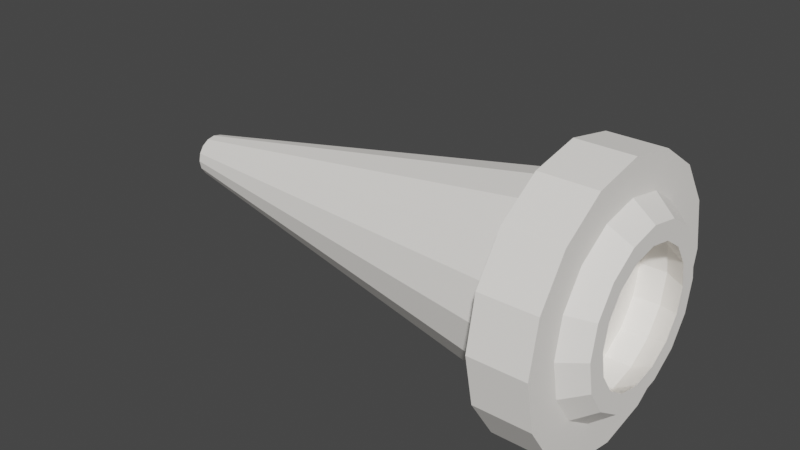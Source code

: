 # Source: FireHose.blend  (saved by Blender 2.92.15; exported with 4.5.12 LTS)
import bpy
from mathutils import Matrix  # noqa: F401  (used for matrix-valued properties, if any)

bpy.ops.wm.read_factory_settings(use_empty=True)
scene = bpy.context.scene
scene.name = 'Scene'

# ---- collections
col_collection = bpy.data.collections.new('Collection'); scene.collection.children.link(col_collection)

# ---- materials (node trees are filled in below, after node groups)
mat_firehose_mat = bpy.data.materials.new('FireHose_Mat')
mat_firehose_mat.use_transparent_shadow = False

# ---- material node trees
mat_firehose_mat.use_nodes = True; mat_firehose_mat.node_tree.nodes.clear()
_N = mat_firehose_mat.node_tree.nodes; _L = mat_firehose_mat.node_tree.links
n0 = _N.new('ShaderNodeBsdfPrincipled'); n0.name = 'Principled BSDF'; n0.location = (10, 300)
n0.distribution = 'GGX'
n0.subsurface_method = 'BURLEY'
n0.inputs[0].default_value = (1.0, 0.9675, 0.9183, 1.0)
n0.inputs[2].default_value = 0.8
n0.inputs[3].default_value = 1.45
n0.inputs[13].default_value = 0.1
n0.inputs[27].default_value = (0.0, 0.0, 0.0, 1.0)
n0.inputs[28].default_value = 1.0
n1 = _N.new('ShaderNodeOutputMaterial'); n1.name = 'Material Output'; n1.location = (300, 300)
_L.new(n0.outputs[0], n1.inputs[0])
n1.is_active_output = True

# ---- world
world_world = bpy.data.worlds.new('World'); scene.world = world_world
world_world.use_nodes = True; world_world.node_tree.nodes.clear()
_N = world_world.node_tree.nodes; _L = world_world.node_tree.links
n0 = _N.new('ShaderNodeOutputWorld'); n0.name = 'World Output'; n0.location = (300, 300)
n1 = _N.new('ShaderNodeBackground'); n1.name = 'Background'; n1.location = (10, 300)
n1.inputs[0].default_value = (0.05088, 0.05088, 0.05088, 1.0)
_L.new(n1.outputs[0], n0.inputs[0])
n0.is_active_output = True
world_world.color = (0.05088, 0.05088, 0.05088)
world_world.use_sun_shadow = False
world_world.sun_shadow_jitter_overblur = 0.0

# ---- meshes
me_cylinder = bpy.data.meshes.new('Cylinder')
me_cylinder.from_pydata([(-1.761e-07, 0.22, -3.876), (-4.023e-08, 0.7793, 1.0), (0.08418, 0.2032, -3.876), (0.2982, 0.72, 1.0), (0.1556, 0.1556, -3.876), (0.5511, 0.5511, 1.0), (0.2032, 0.08418, -3.876), (0.72, 0.2982, 1.0), (0.22, -3.313e-09, -3.876), (0.7793, -4.539e-08, 1.0), (0.2032, -0.08418, -3.876), (0.72, -0.2982, 1.0), (0.1556, -0.1556, -3.876), (0.5511, -0.5511, 1.0), (0.08418, -0.2032, -3.876), (0.2982, -0.72, 1.0), (-1.429e-07, -0.22, -3.876), (1.158e-07, -0.7793, 1.0), (-0.08418, -0.2032, -3.876), (-0.2982, -0.72, 1.0), (-0.1556, -0.1556, -3.876), (-0.5511, -0.5511, 1.0), (-0.2032, -0.08418, -3.876), (-0.72, -0.2982, 1.0), (-0.22, 8.926e-09, -3.876), (-0.7793, -3.162e-09, 1.0), (-0.2032, 0.08418, -3.876), (-0.72, 0.2982, 1.0), (-0.1556, 0.1556, -3.876), (-0.5511, 0.5511, 1.0), (-0.08418, 0.2032, -3.876), (-0.2982, 0.72, 1.0), (0.0, 1.0, 0.4332), (0.3827, 0.9239, 0.4332), (0.7071, 0.7071, 0.4332), (0.9239, 0.3827, 0.4332), (1.0, -4.371e-08, 0.4332), (0.9239, -0.3827, 0.4332), (0.7071, -0.7071, 0.4332), (0.3827, -0.9239, 0.4332), (1.51e-07, -1.0, 0.4332), (-0.3827, -0.9239, 0.4332), (-0.7071, -0.7071, 0.4332), (-0.9239, -0.3827, 0.4332), (-1.0, 1.192e-08, 0.4332), (-0.9239, 0.3827, 0.4332), (-0.7071, 0.7071, 0.4332), (-0.3827, 0.9239, 0.4332), (0.5153, 1.244, 1.0), (6.706e-08, 1.347, 1.0), (6.706e-08, 1.347, 0.4332), (0.9522, 0.9522, 1.0), (1.244, 0.5153, 1.0), (1.347, -3.701e-08, 1.0), (1.244, -0.5153, 1.0), (0.9522, -0.9522, 1.0), (0.5153, -1.244, 1.0), (2.08e-07, -1.347, 1.0), (-0.5153, -1.244, 1.0), (-0.9522, -0.9522, 1.0), (-1.244, -0.5153, 1.0), (-1.347, 3.539e-08, 1.0), (-1.244, 0.5153, 1.0), (-0.9522, 0.9522, 1.0), (-0.5153, 1.244, 1.0), (0.5153, 1.244, 0.4332), (0.9522, 0.9522, 0.4332), (1.244, 0.5153, 0.4332), (1.347, -3.701e-08, 0.4332), (1.244, -0.5153, 0.4332), (0.9522, -0.9522, 0.4332), (0.5153, -1.244, 0.4332), (2.08e-07, -1.347, 0.4332), (-0.5153, -1.244, 0.4332), (-0.9522, -0.9522, 0.4332), (-1.244, -0.5153, 0.4332), (-1.347, 3.539e-08, 0.4332), (-1.244, 0.5153, 0.4332), (-0.9522, 0.9522, 0.4332), (-0.5153, 1.244, 0.4332), (0.3827, 0.9239, 1.0), (0.0, 1.0, 1.0), (0.7071, 0.7071, 1.0), (0.9239, 0.3827, 1.0), (1.0, -4.371e-08, 1.0), (0.9239, -0.3827, 1.0), (0.7071, -0.7071, 1.0), (0.3827, -0.9239, 1.0), (1.51e-07, -1.0, 1.0), (-0.3827, -0.9239, 1.0), (-0.7071, -0.7071, 1.0), (-0.9239, -0.3827, 1.0), (-1.0, 1.192e-08, 1.0), (-0.9239, 0.3827, 1.0), (-0.7071, 0.7071, 1.0), (-0.3827, 0.9239, 1.0), (0.2982, 0.72, 0.7401), (-3.883e-08, 0.7793, 0.7401), (0.5511, 0.5511, 0.7401), (0.72, 0.2982, 0.7401), (0.7793, -4.539e-08, 0.7401), (0.72, -0.2982, 0.7401), (0.5511, -0.5511, 0.7401), (0.2982, -0.72, 0.7401), (1.172e-07, -0.7793, 0.7401), (-0.2982, -0.72, 0.7401), (-0.5511, -0.5511, 0.7401), (-0.72, -0.2982, 0.7401), (-0.7793, -3.162e-09, 0.7401), (-0.72, 0.2982, 0.7401), (-0.5511, 0.5511, 0.7401), (-0.2982, 0.72, 0.7401), (0.3185, 0.7689, 1.213), (8.363e-09, 0.8323, 1.213), (0.5885, 0.5885, 1.213), (0.7689, 0.3185, 1.213), (0.8323, -3.646e-08, 1.213), (0.7689, -0.3185, 1.213), (0.5885, -0.5885, 1.213), (0.3185, -0.7689, 1.213), (1.34e-07, -0.8323, 1.213), (-0.3185, -0.7689, 1.213), (-0.5885, -0.5885, 1.213), (-0.7689, -0.3185, 1.213), (-0.8323, 9.841e-09, 1.213), (-0.7689, 0.3185, 1.213), (-0.5885, 0.5885, 1.213), (-0.3185, 0.7689, 1.213), (0.2482, 0.5992, 1.213), (-2.512e-08, 0.6486, 1.213), (0.4586, 0.4586, 1.213), (0.5992, 0.2482, 1.213), (0.6486, -3.786e-08, 1.213), (0.5992, -0.2482, 1.213), (0.4586, -0.4586, 1.213), (0.2482, -0.5992, 1.213), (1.047e-07, -0.6486, 1.213), (-0.2482, -0.5992, 1.213), (-0.4586, -0.4586, 1.213), (-0.5992, -0.2482, 1.213), (-0.6486, -2.715e-09, 1.213), (-0.5992, 0.2482, 1.213), (-0.4586, 0.4586, 1.213), (-0.2482, 0.5992, 1.213)], [], [(37, 36, 68, 69), (38, 37, 69, 70), (95, 81, 49, 64), (86, 87, 56, 55), (39, 38, 70, 71), (90, 91, 60, 59), (80, 82, 51, 48), (40, 39, 71, 72), (41, 40, 72, 73), (94, 95, 64, 63), (85, 86, 55, 54), (42, 41, 73, 74), (89, 90, 59, 58), (43, 42, 74, 75), (5, 3, 96, 98), (81, 80, 48, 49), (44, 43, 75, 76), (0, 2, 4, 6, 8, 10, 12, 14, 16, 18, 20, 22, 24, 26, 28, 30), (30, 47, 32, 0), (28, 46, 47, 30), (26, 45, 46, 28), (24, 44, 45, 26), (22, 43, 44, 24), (20, 42, 43, 22), (18, 41, 42, 20), (16, 40, 41, 18), (14, 39, 40, 16), (12, 38, 39, 14), (10, 37, 38, 12), (8, 36, 37, 10), (6, 35, 36, 8), (4, 34, 35, 6), (2, 33, 34, 4), (0, 32, 33, 2), (50, 49, 48, 65), (65, 48, 51, 66), (66, 51, 52, 67), (67, 52, 53, 68), (68, 53, 54, 69), (69, 54, 55, 70), (70, 55, 56, 71), (71, 56, 57, 72), (72, 57, 58, 73), (73, 58, 59, 74), (74, 59, 60, 75), (75, 60, 61, 76), (76, 61, 62, 77), (77, 62, 63, 78), (78, 63, 64, 79), (79, 64, 49, 50), (82, 83, 52, 51), (91, 92, 61, 60), (36, 35, 67, 68), (87, 88, 57, 56), (35, 34, 66, 67), (32, 47, 79, 50), (34, 33, 65, 66), (83, 84, 53, 52), (92, 93, 62, 61), (47, 46, 78, 79), (33, 32, 50, 65), (46, 45, 77, 78), (88, 89, 58, 57), (45, 44, 76, 77), (84, 85, 54, 53), (93, 94, 63, 62), (9, 11, 133, 132), (7, 9, 132, 131), (89, 88, 120, 121), (5, 7, 131, 130), (31, 1, 129, 143), (93, 92, 124, 125), (3, 5, 130, 128), (84, 83, 115, 116), (29, 31, 143, 142), (1, 3, 128, 129), (88, 87, 119, 120), (27, 29, 142, 141), (25, 27, 141, 140), (92, 91, 123, 124), (83, 82, 114, 115), (23, 25, 140, 139), (96, 97, 111, 110, 109, 108, 107, 106, 105, 104, 103, 102, 101, 100, 99, 98), (21, 19, 105, 106), (7, 5, 98, 99), (23, 21, 106, 107), (9, 7, 99, 100), (25, 23, 107, 108), (11, 9, 100, 101), (27, 25, 108, 109), (13, 11, 101, 102), (29, 27, 109, 110), (15, 13, 102, 103), (31, 29, 110, 111), (17, 15, 103, 104), (3, 1, 97, 96), (1, 31, 111, 97), (19, 17, 104, 105), (129, 128, 112, 113), (128, 130, 114, 112), (130, 131, 115, 114), (131, 132, 116, 115), (132, 133, 117, 116), (133, 134, 118, 117), (134, 135, 119, 118), (135, 136, 120, 119), (136, 137, 121, 120), (137, 138, 122, 121), (138, 139, 123, 122), (139, 140, 124, 123), (140, 141, 125, 124), (141, 142, 126, 125), (142, 143, 127, 126), (143, 129, 113, 127), (85, 84, 116, 117), (94, 93, 125, 126), (80, 81, 113, 112), (11, 13, 134, 133), (90, 89, 121, 122), (13, 15, 135, 134), (15, 17, 136, 135), (86, 85, 117, 118), (95, 94, 126, 127), (17, 19, 137, 136), (82, 80, 112, 114), (91, 90, 122, 123), (19, 21, 138, 137), (21, 23, 139, 138), (87, 86, 118, 119), (81, 95, 127, 113)])
_uv = me_cylinder.uv_layers.new(name='UVMap')
_uv.uv.foreach_set('vector', [0.6875, 0.8583, 0.75, 0.8583, 0.75, 0.8583, 0.6875, 0.8583, 0.625, 0.8583, 0.6875, 0.8583, 0.6875, 0.8583, 0.625, 0.8583, 0.1582, 0.4717, 0.25, 0.49, 0.25, 0.49, 0.1582, 0.4717, 0.4197, 0.08029, 0.3418, 0.02827, 0.3418, 0.02827, 0.4197, 0.08029, 0.5625, 0.8583, 0.625, 0.8583, 0.625, 0.8583, 0.5625, 0.8583, 0.08029, 0.08029, 0.02827, 0.1582, 0.02827, 0.1582, 0.08029, 0.08029, 0.3418, 0.4717, 0.4197, 0.4197, 0.4197, 0.4197, 0.3418, 0.4717, 0.5, 0.8583, 0.5625, 0.8583, 0.5625, 0.8583, 0.5, 0.8583, 0.4375, 0.8583, 0.5, 0.8583, 0.5, 0.8583, 0.4375, 0.8583, 0.08029, 0.4197, 0.1582, 0.4717, 0.1582, 0.4717, 0.08029, 0.4197, 0.4717, 0.1582, 0.4197, 0.08029, 0.4197, 0.08029, 0.4717, 0.1582, 0.375, 0.8583, 0.4375, 0.8583, 0.4375, 0.8583, 0.375, 0.8583, 0.1582, 0.02827, 0.08029, 0.08029, 0.08029, 0.08029, 0.1582, 0.02827, 0.3125, 0.8583, 0.375, 0.8583, 0.375, 0.8583, 0.3125, 0.8583, 0.3823, 0.3823, 0.3216, 0.4228, 0.3216, 0.4228, 0.3823, 0.3823, 0.25, 0.49, 0.3418, 0.4717, 0.3418, 0.4717, 0.25, 0.49, 0.25, 0.8583, 0.3125, 0.8583, 0.3125, 0.8583, 0.25, 0.8583, 0.75, 0.49, 0.8418, 0.4717, 0.9197, 0.4197, 0.9717, 0.3418, 0.99, 0.25, 0.9717, 0.1582, 0.9197, 0.08029, 0.8418, 0.02827, 0.75, 0.01, 0.6582, 0.02827, 0.5803, 0.08029, 0.5283, 0.1582, 0.51, 0.25, 0.5283, 0.3418, 0.5803, 0.4197, 0.6582, 0.4717, 0.0625, 0.5, 0.0625, 0.8583, 0.0, 0.8583, 0.0, 0.5, 0.125, 0.5, 0.125, 0.8583, 0.0625, 0.8583, 0.0625, 0.5, 0.1875, 0.5, 0.1875, 0.8583, 0.125, 0.8583, 0.125, 0.5, 0.25, 0.5, 0.25, 0.8583, 0.1875, 0.8583, 0.1875, 0.5, 0.3125, 0.5, 0.3125, 0.8583, 0.25, 0.8583, 0.25, 0.5, 0.375, 0.5, 0.375, 0.8583, 0.3125, 0.8583, 0.3125, 0.5, 0.4375, 0.5, 0.4375, 0.8583, 0.375, 0.8583, 0.375, 0.5, 0.5, 0.5, 0.5, 0.8583, 0.4375, 0.8583, 0.4375, 0.5, 0.5625, 0.5, 0.5625, 0.8583, 0.5, 0.8583, 0.5, 0.5, 0.625, 0.5, 0.625, 0.8583, 0.5625, 0.8583, 0.5625, 0.5, 0.6875, 0.5, 0.6875, 0.8583, 0.625, 0.8583, 0.625, 0.5, 0.75, 0.5, 0.75, 0.8583, 0.6875, 0.8583, 0.6875, 0.5, 0.8125, 0.5, 0.8125, 0.8583, 0.75, 0.8583, 0.75, 0.5, 0.875, 0.5, 0.875, 0.8583, 0.8125, 0.8583, 0.8125, 0.5, 0.9375, 0.5, 0.9375, 0.8583, 0.875, 0.8583, 0.875, 0.5, 1.0, 0.5, 1.0, 0.8583, 0.9375, 0.8583, 0.9375, 0.5, 1.0, 0.8583, 1.0, 1.0, 0.9375, 1.0, 0.9375, 0.8583, 0.9375, 0.8583, 0.9375, 1.0, 0.875, 1.0, 0.875, 0.8583, 0.875, 0.8583, 0.875, 1.0, 0.8125, 1.0, 0.8125, 0.8583, 0.8125, 0.8583, 0.8125, 1.0, 0.75, 1.0, 0.75, 0.8583, 0.75, 0.8583, 0.75, 1.0, 0.6875, 1.0, 0.6875, 0.8583, 0.6875, 0.8583, 0.6875, 1.0, 0.625, 1.0, 0.625, 0.8583, 0.625, 0.8583, 0.625, 1.0, 0.5625, 1.0, 0.5625, 0.8583, 0.5625, 0.8583, 0.5625, 1.0, 0.5, 1.0, 0.5, 0.8583, 0.5, 0.8583, 0.5, 1.0, 0.4375, 1.0, 0.4375, 0.8583, 0.4375, 0.8583, 0.4375, 1.0, 0.375, 1.0, 0.375, 0.8583, 0.375, 0.8583, 0.375, 1.0, 0.3125, 1.0, 0.3125, 0.8583, 0.3125, 0.8583, 0.3125, 1.0, 0.25, 1.0, 0.25, 0.8583, 0.25, 0.8583, 0.25, 1.0, 0.1875, 1.0, 0.1875, 0.8583, 0.1875, 0.8583, 0.1875, 1.0, 0.125, 1.0, 0.125, 0.8583, 0.125, 0.8583, 0.125, 1.0, 0.0625, 1.0, 0.0625, 0.8583, 0.0625, 0.8583, 0.0625, 1.0, 0.0, 1.0, 0.0, 0.8583, 0.4197, 0.4197, 0.4717, 0.3418, 0.4717, 0.3418, 0.4197, 0.4197, 0.02827, 0.1582, 0.01, 0.25, 0.01, 0.25, 0.02827, 0.1582, 0.75, 0.8583, 0.8125, 0.8583, 0.8125, 0.8583, 0.75, 0.8583, 0.3418, 0.02827, 0.25, 0.01, 0.25, 0.01, 0.3418, 0.02827, 0.8125, 0.8583, 0.875, 0.8583, 0.875, 0.8583, 0.8125, 0.8583, 0.0, 0.8583, 0.0625, 0.8583, 0.0625, 0.8583, 0.0, 0.8583, 0.875, 0.8583, 0.9375, 0.8583, 0.9375, 0.8583, 0.875, 0.8583, 0.4717, 0.3418, 0.49, 0.25, 0.49, 0.25, 0.4717, 0.3418, 0.01, 0.25, 0.02827, 0.3418, 0.02827, 0.3418, 0.01, 0.25, 0.0625, 0.8583, 0.125, 0.8583, 0.125, 0.8583, 0.0625, 0.8583, 0.9375, 0.8583, 1.0, 0.8583, 1.0, 0.8583, 0.9375, 0.8583, 0.125, 0.8583, 0.1875, 0.8583, 0.1875, 0.8583, 0.125, 0.8583, 0.25, 0.01, 0.1582, 0.02827, 0.1582, 0.02827, 0.25, 0.01, 0.1875, 0.8583, 0.25, 0.8583, 0.25, 0.8583, 0.1875, 0.8583, 0.49, 0.25, 0.4717, 0.1582, 0.4717, 0.1582, 0.49, 0.25, 0.02827, 0.3418, 0.08029, 0.4197, 0.08029, 0.4197, 0.02827, 0.3418, 0.437, 0.25, 0.4228, 0.1784, 0.4228, 0.1784, 0.437, 0.25, 0.4228, 0.3216, 0.437, 0.25, 0.437, 0.25, 0.4228, 0.3216, 0.1582, 0.02827, 0.25, 0.01, 0.25, 0.01, 0.1582, 0.02827, 0.3823, 0.3823, 0.4228, 0.3216, 0.4228, 0.3216, 0.3823, 0.3823, 0.1784, 0.4228, 0.25, 0.437, 0.25, 0.437, 0.1784, 0.4228, 0.02827, 0.3418, 0.01, 0.25, 0.01, 0.25, 0.02827, 0.3418, 0.3216, 0.4228, 0.3823, 0.3823, 0.3823, 0.3823, 0.3216, 0.4228, 0.49, 0.25, 0.4717, 0.3418, 0.4717, 0.3418, 0.49, 0.25, 0.1177, 0.3823, 0.1784, 0.4228, 0.1784, 0.4228, 0.1177, 0.3823, 0.25, 0.437, 0.3216, 0.4228, 0.3216, 0.4228, 0.25, 0.437, 0.25, 0.01, 0.3418, 0.02827, 0.3418, 0.02827, 0.25, 0.01, 0.0772, 0.3216, 0.1177, 0.3823, 0.1177, 0.3823, 0.0772, 0.3216, 0.06296, 0.25, 0.0772, 0.3216, 0.0772, 0.3216, 0.06296, 0.25, 0.01, 0.25, 0.02827, 0.1582, 0.02827, 0.1582, 0.01, 0.25, 0.4717, 0.3418, 0.4197, 0.4197, 0.4197, 0.4197, 0.4717, 0.3418, 0.0772, 0.1784, 0.06296, 0.25, 0.06296, 0.25, 0.0772, 0.1784, 0.3216, 0.4228, 0.25, 0.437, 0.1784, 0.4228, 0.1177, 0.3823, 0.0772, 0.3216, 0.06296, 0.25, 0.0772, 0.1784, 0.1177, 0.1177, 0.1784, 0.0772, 0.25, 0.06296, 0.3216, 0.0772, 0.3823, 0.1177, 0.4228, 0.1784, 0.437, 0.25, 0.4228, 0.3216, 0.3823, 0.3823, 0.1177, 0.1177, 0.1784, 0.0772, 0.1784, 0.0772, 0.1177, 0.1177, 0.4228, 0.3216, 0.3823, 0.3823, 0.3823, 0.3823, 0.4228, 0.3216, 0.0772, 0.1784, 0.1177, 0.1177, 0.1177, 0.1177, 0.0772, 0.1784, 0.437, 0.25, 0.4228, 0.3216, 0.4228, 0.3216, 0.437, 0.25, 0.06296, 0.25, 0.0772, 0.1784, 0.0772, 0.1784, 0.06296, 0.25, 0.4228, 0.1784, 0.437, 0.25, 0.437, 0.25, 0.4228, 0.1784, 0.0772, 0.3216, 0.06296, 0.25, 0.06296, 0.25, 0.0772, 0.3216, 0.3823, 0.1177, 0.4228, 0.1784, 0.4228, 0.1784, 0.3823, 0.1177, 0.1177, 0.3823, 0.0772, 0.3216, 0.0772, 0.3216, 0.1177, 0.3823, 0.3216, 0.0772, 0.3823, 0.1177, 0.3823, 0.1177, 0.3216, 0.0772, 0.1784, 0.4228, 0.1177, 0.3823, 0.1177, 0.3823, 0.1784, 0.4228, 0.25, 0.06296, 0.3216, 0.0772, 0.3216, 0.0772, 0.25, 0.06296, 0.3216, 0.4228, 0.25, 0.437, 0.25, 0.437, 0.3216, 0.4228, 0.25, 0.437, 0.1784, 0.4228, 0.1784, 0.4228, 0.25, 0.437, 0.1784, 0.0772, 0.25, 0.06296, 0.25, 0.06296, 0.1784, 0.0772, 0.25, 0.437, 0.3216, 0.4228, 0.3418, 0.4717, 0.25, 0.49, 0.3216, 0.4228, 0.3823, 0.3823, 0.4197, 0.4197, 0.3418, 0.4717, 0.3823, 0.3823, 0.4228, 0.3216, 0.4717, 0.3418, 0.4197, 0.4197, 0.4228, 0.3216, 0.437, 0.25, 0.49, 0.25, 0.4717, 0.3418, 0.437, 0.25, 0.4228, 0.1784, 0.4717, 0.1582, 0.49, 0.25, 0.4228, 0.1784, 0.3823, 0.1177, 0.4197, 0.08029, 0.4717, 0.1582, 0.3823, 0.1177, 0.3216, 0.0772, 0.3418, 0.02827, 0.4197, 0.08029, 0.3216, 0.0772, 0.25, 0.06296, 0.25, 0.01, 0.3418, 0.02827, 0.25, 0.06296, 0.1784, 0.0772, 0.1582, 0.02827, 0.25, 0.01, 0.1784, 0.0772, 0.1177, 0.1177, 0.08029, 0.08029, 0.1582, 0.02827, 0.1177, 0.1177, 0.0772, 0.1784, 0.02827, 0.1582, 0.08029, 0.08029, 0.0772, 0.1784, 0.06296, 0.25, 0.01, 0.25, 0.02827, 0.1582, 0.06296, 0.25, 0.0772, 0.3216, 0.02827, 0.3418, 0.01, 0.25, 0.0772, 0.3216, 0.1177, 0.3823, 0.08029, 0.4197, 0.02827, 0.3418, 0.1177, 0.3823, 0.1784, 0.4228, 0.1582, 0.4717, 0.08029, 0.4197, 0.1784, 0.4228, 0.25, 0.437, 0.25, 0.49, 0.1582, 0.4717, 0.4717, 0.1582, 0.49, 0.25, 0.49, 0.25, 0.4717, 0.1582, 0.08029, 0.4197, 0.02827, 0.3418, 0.02827, 0.3418, 0.08029, 0.4197, 0.3418, 0.4717, 0.25, 0.49, 0.25, 0.49, 0.3418, 0.4717, 0.4228, 0.1784, 0.3823, 0.1177, 0.3823, 0.1177, 0.4228, 0.1784, 0.08029, 0.08029, 0.1582, 0.02827, 0.1582, 0.02827, 0.08029, 0.08029, 0.3823, 0.1177, 0.3216, 0.0772, 0.3216, 0.0772, 0.3823, 0.1177, 0.3216, 0.0772, 0.25, 0.06296, 0.25, 0.06296, 0.3216, 0.0772, 0.4197, 0.08029, 0.4717, 0.1582, 0.4717, 0.1582, 0.4197, 0.08029, 0.1582, 0.4717, 0.08029, 0.4197, 0.08029, 0.4197, 0.1582, 0.4717, 0.25, 0.06296, 0.1784, 0.0772, 0.1784, 0.0772, 0.25, 0.06296, 0.4197, 0.4197, 0.3418, 0.4717, 0.3418, 0.4717, 0.4197, 0.4197, 0.02827, 0.1582, 0.08029, 0.08029, 0.08029, 0.08029, 0.02827, 0.1582, 0.1784, 0.0772, 0.1177, 0.1177, 0.1177, 0.1177, 0.1784, 0.0772, 0.1177, 0.1177, 0.0772, 0.1784, 0.0772, 0.1784, 0.1177, 0.1177, 0.3418, 0.02827, 0.4197, 0.08029, 0.4197, 0.08029, 0.3418, 0.02827, 0.25, 0.49, 0.1582, 0.4717, 0.1582, 0.4717, 0.25, 0.49])
me_cylinder.materials.append(mat_firehose_mat)
me_cylinder.use_remesh_fix_poles = True
me_cylinder.use_remesh_preserve_attributes = False
me_cylinder.use_mirror_vertex_groups = False
me_cylinder.update()

# ---- objects
ob_cylinder = bpy.data.objects.new('Cylinder', me_cylinder)

# ---- transforms, parenting, visibility, modifiers, constraints
ob_cylinder.location = (0.0, 0.0, 0.0)
ob_cylinder.rotation_euler = (-0.0, 1.571, 0.0)
ob_cylinder.lineart.crease_threshold = 0.0

# ---- collection membership
col_collection.objects.link(ob_cylinder)

# ---- scene / render settings (as saved in the file)
scene.frame_start = 1; scene.frame_end = 250; scene.frame_set(1)
scene.render.engine = 'BLENDER_EEVEE_NEXT'
scene.cycles.use_denoising = False
scene.cycles.samples = 128
scene.cycles.sampling_pattern = 'TABULATED_SOBOL'
scene.cycles.use_adaptive_sampling = False
scene.cycles.use_light_tree = False
scene.view_settings.view_transform = 'Filmic'
bpy.context.view_layer.update()

# ---- added for rendering (the .blend has no active camera and no usable light): camera, sun
cam_auto = bpy.data.cameras.new('AutoCamera')
cam_auto.lens = 50.0
cam_auto.sensor_width = 36.0
cam_auto.clip_end = 1000.0
ob_auto_camera = bpy.data.objects.new('AutoCamera', cam_auto)
scene.collection.objects.link(ob_auto_camera)
ob_auto_camera.location = (4.54909, -7.05698, 4.70465)
ob_auto_camera.rotation_euler = (1.09748, -7.21219e-08, 0.694738)
scene.camera = ob_auto_camera
light_auto_sun = bpy.data.lights.new('AutoSun', 'SUN')
light_auto_sun.energy = 3.0
light_auto_sun.angle = 0.0523599
ob_auto_sun = bpy.data.objects.new('AutoSun', light_auto_sun)
scene.collection.objects.link(ob_auto_sun)
ob_auto_sun.rotation_euler = (0.872665, 0.174533, 0.523599)
bpy.context.view_layer.update()
